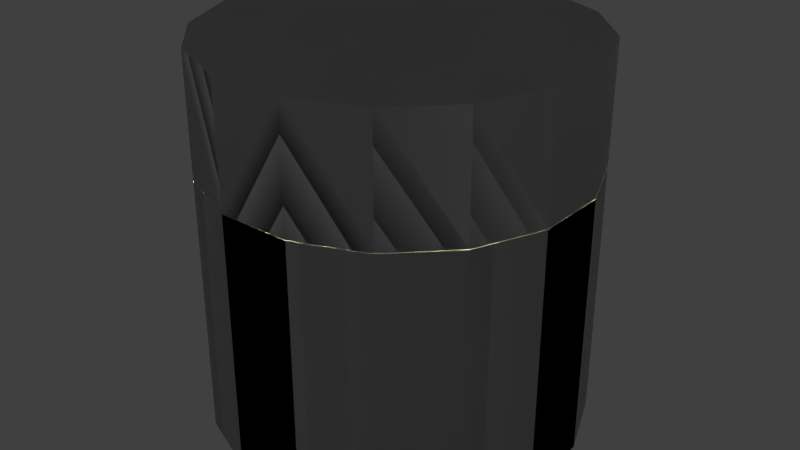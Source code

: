 # Source: Caixa.blend  (saved by Blender 2.79.0; exported with 4.5.12 LTS)
import bpy
from mathutils import Matrix  # noqa: F401  (used for matrix-valued properties, if any)

bpy.ops.wm.read_factory_settings(use_empty=True)
scene = bpy.context.scene
scene.name = 'Scene'

# ---- collections
col_collection_1 = bpy.data.collections.new('Collection 1'); scene.collection.children.link(col_collection_1)

# ---- world
world_world = bpy.data.worlds.new('World'); scene.world = world_world
world_world.color = (0.05088, 0.05088, 0.05088)
world_world.use_sun_shadow = False
world_world.sun_shadow_jitter_overblur = 0.0
world_world.cycles.sampling_method = 'MANUAL'

# ---- lights
light_point = bpy.data.lights.new('Point', 'POINT')
light_point.color = (0.8789, 1.0, 0.4984)
light_point.transmission_factor = 0.0
light_point.energy = 700.0
light_point.shadow_buffer_clip_start = 0.5
light_point.shadow_soft_size = 0.1
light_point.shadow_maximum_resolution = 0.006
light_point.use_absolute_resolution = True

# ---- meshes
me_cylinder_004 = bpy.data.meshes.new('Cylinder.004')
me_cylinder_004.from_pydata([(0.1951, 0.9808, -0.6939), (0.1951, 0.9808, 0.6939), (0.5556, 0.8315, -0.6939), (0.5556, 0.8315, 0.6939), (0.8315, 0.5556, -0.6939), (0.8315, 0.5556, 0.6939), (0.9808, 0.1951, -0.6939), (0.9808, 0.1951, 0.6939), (0.9808, -0.1951, -0.6939), (0.9808, -0.1951, 0.6939), (0.8315, -0.5556, -0.6939), (0.8315, -0.5556, 0.6939), (0.5556, -0.8315, -0.6939), (0.5556, -0.8315, 0.6939), (0.1951, -0.9808, -0.6939), (0.1951, -0.9808, 0.6939), (-0.1951, -0.9808, -0.6939), (-0.1951, -0.9808, 0.6939), (-0.5556, -0.8315, -0.6939), (-0.5556, -0.8315, 0.6939), (-0.8315, -0.5556, -0.6939), (-0.8315, -0.5556, 0.6939), (-0.9808, -0.1951, -0.6939), (-0.9808, -0.1951, 0.6939), (-0.9808, 0.1951, -0.6939), (-0.9808, 0.1951, 0.6939), (-0.8315, 0.5556, -0.6939), (-0.8315, 0.5556, 0.6939), (-0.5556, 0.8315, -0.6939), (-0.5556, 0.8315, 0.6939), (-0.1951, 0.9808, -0.6939), (-0.1951, 0.9808, 0.6939), (0.1951, 0.9808, -0.6939), (0.1951, 0.9808, 0.6939), (0.5556, 0.8315, -0.6939), (0.5556, 0.8315, 0.6939), (0.8315, 0.5556, -0.6939), (0.8315, 0.5556, 0.6939), (0.9808, 0.1951, -0.6939), (0.9808, 0.1951, 0.6939), (0.9808, -0.1951, -0.6939), (0.9808, -0.1951, 0.6939), (0.8315, -0.5556, -0.6939), (0.8315, -0.5556, 0.6939), (0.5556, -0.8315, -0.6939), (0.5556, -0.8315, 0.6939), (0.1951, -0.9808, -0.6939), (0.1951, -0.9808, 0.6939), (-0.1951, -0.9808, -0.6939), (-0.1951, -0.9808, 0.6939), (-0.5556, -0.8315, -0.6939), (-0.5556, -0.8315, 0.6939), (-0.8315, -0.5556, -0.6939), (-0.8315, -0.5556, 0.6939), (-0.9808, -0.1951, -0.6939), (-0.9808, -0.1951, 0.6939), (-0.9808, 0.1951, -0.6939), (-0.9808, 0.1951, 0.6939), (-0.8315, 0.5556, -0.6939), (-0.8315, 0.5556, 0.6939), (-0.5556, 0.8315, -0.6939), (-0.5556, 0.8315, 0.6939), (-0.1951, 0.9808, -0.6939), (-0.1951, 0.9808, 0.6939), (0.1435, 0.7217, -0.384), (0.1435, 0.7217, 0.6371), (0.4088, 0.6118, -0.384), (0.4088, 0.6118, 0.6371), (0.6118, 0.4088, -0.384), (0.6118, 0.4088, 0.6371), (0.7217, 0.1435, -0.384), (0.7217, 0.1435, 0.6371), (0.7217, -0.1435, -0.384), (0.7217, -0.1435, 0.6371), (0.6118, -0.4088, -0.384), (0.6118, -0.4088, 0.6371), (0.4088, -0.6118, -0.384), (0.4088, -0.6118, 0.6371), (0.1435, -0.7217, -0.384), (0.1435, -0.7217, 0.6371), (-0.1435, -0.7217, -0.384), (-0.1435, -0.7217, 0.6371), (-0.4088, -0.6118, -0.384), (-0.4088, -0.6118, 0.6371), (-0.6118, -0.4088, -0.384), (-0.6118, -0.4088, 0.6371), (-0.7217, -0.1435, -0.384), (-0.7217, -0.1435, 0.6371), (-0.7217, 0.1435, -0.384), (-0.7217, 0.1435, 0.6371), (-0.6118, 0.4088, -0.384), (-0.6118, 0.4088, 0.6371), (-0.4088, 0.6118, -0.384), (-0.4088, 0.6118, 0.6371), (-0.1435, 0.7217, -0.384), (-0.1435, 0.7217, 0.6371)], [], [(28, 30, 0, 2, 4, 6, 8, 10, 12, 14, 16, 18, 20, 22, 24, 26), (0, 1, 3, 2), (2, 3, 5, 4), (4, 5, 7, 6), (6, 7, 9, 8), (8, 9, 11, 10), (10, 11, 13, 12), (12, 13, 15, 14), (14, 15, 17, 16), (0, 30, 31, 1), (16, 17, 19, 18), (18, 19, 21, 20), (23, 22, 20, 21), (25, 24, 22, 23), (27, 26, 24, 25), (29, 28, 26, 27), (31, 30, 28, 29), (60, 62, 32, 34, 36, 38, 40, 42, 44, 46, 48, 50, 52, 54, 56, 58), (32, 33, 35, 34), (34, 35, 37, 36), (36, 37, 39, 38), (38, 39, 41, 40), (40, 41, 43, 42), (42, 43, 45, 44), (44, 45, 47, 46), (46, 47, 49, 48), (32, 62, 63, 33), (48, 49, 51, 50), (50, 51, 53, 52), (55, 54, 52, 53), (57, 56, 54, 55), (59, 58, 56, 57), (61, 60, 58, 59), (63, 62, 60, 61), (92, 90, 88, 86, 84, 82, 80, 78, 76, 74, 72, 70, 68, 66, 64, 94), (64, 66, 67, 65), (66, 68, 69, 67), (68, 70, 71, 69), (70, 72, 73, 71), (72, 74, 75, 73), (74, 76, 77, 75), (76, 78, 79, 77), (78, 80, 81, 79), (64, 65, 95, 94), (80, 82, 83, 81), (82, 84, 85, 83), (87, 85, 84, 86), (89, 87, 86, 88), (91, 89, 88, 90), (93, 91, 90, 92), (95, 93, 92, 94), (63, 61, 93, 95, 65, 67, 69, 71, 73, 75, 77, 79, 47, 45, 43, 41, 39, 37, 35, 33), (61, 59, 57, 55, 53, 51, 49, 47, 79, 81, 83, 85, 87, 89, 91, 93)])
me_cylinder_004.materials.append(None)
me_cylinder_004.use_remesh_preserve_volume = False
me_cylinder_004.use_remesh_preserve_attributes = False
me_cylinder_004.use_mirror_vertex_groups = False
me_cylinder_004.update()
me_cylinder_002 = bpy.data.meshes.new('Cylinder.002')
me_cylinder_002.from_pydata([(0.1951, 0.9808, -0.6939), (0.1951, 0.9808, 0.6939), (0.5556, 0.8315, -0.6939), (0.5556, 0.8315, 0.6939), (0.8315, 0.5556, -0.6939), (0.8315, 0.5556, 0.6939), (0.9808, 0.1951, -0.6939), (0.9808, 0.1951, 0.6939), (0.9808, -0.1951, -0.6939), (0.9808, -0.1951, 0.6939), (0.8315, -0.5556, -0.6939), (0.8315, -0.5556, 0.6939), (0.5556, -0.8315, -0.6939), (0.5556, -0.8315, 0.6939), (0.1951, -0.9808, -0.6939), (0.1951, -0.9808, 0.6939), (-0.1951, -0.9808, -0.6939), (-0.1951, -0.9808, 0.6939), (-0.5556, -0.8315, -0.6939), (-0.5556, -0.8315, 0.6939), (-0.8315, -0.5556, -0.6939), (-0.8315, -0.5556, 0.6939), (-0.9808, -0.1951, -0.6939), (-0.9808, -0.1951, 0.6939), (-0.9808, 0.1951, -0.6939), (-0.9808, 0.1951, 0.6939), (-0.8315, 0.5556, -0.6939), (-0.8315, 0.5556, 0.6939), (-0.5556, 0.8315, -0.6939), (-0.5556, 0.8315, 0.6939), (-0.1951, 0.9808, -0.6939), (-0.1951, 0.9808, 0.6939), (0.1951, 0.9808, -0.6939), (0.1951, 0.9808, 0.6939), (0.5556, 0.8315, -0.6939), (0.5556, 0.8315, 0.6939), (0.8315, 0.5556, -0.6939), (0.8315, 0.5556, 0.6939), (0.9808, 0.1951, -0.6939), (0.9808, 0.1951, 0.6939), (0.9808, -0.1951, -0.6939), (0.9808, -0.1951, 0.6939), (0.8315, -0.5556, -0.6939), (0.8315, -0.5556, 0.6939), (0.5556, -0.8315, -0.6939), (0.5556, -0.8315, 0.6939), (0.1951, -0.9808, -0.6939), (0.1951, -0.9808, 0.6939), (-0.1951, -0.9808, -0.6939), (-0.1951, -0.9808, 0.6939), (-0.5556, -0.8315, -0.6939), (-0.5556, -0.8315, 0.6939), (-0.8315, -0.5556, -0.6939), (-0.8315, -0.5556, 0.6939), (-0.9808, -0.1951, -0.6939), (-0.9808, -0.1951, 0.6939), (-0.9808, 0.1951, -0.6939), (-0.9808, 0.1951, 0.6939), (-0.8315, 0.5556, -0.6939), (-0.8315, 0.5556, 0.6939), (-0.5556, 0.8315, -0.6939), (-0.5556, 0.8315, 0.6939), (-0.1951, 0.9808, -0.6939), (-0.1951, 0.9808, 0.6939), (0.1435, 0.7217, -0.384), (0.1435, 0.7217, 0.6371), (0.4088, 0.6118, -0.384), (0.4088, 0.6118, 0.6371), (0.6118, 0.4088, -0.384), (0.6118, 0.4088, 0.6371), (0.7217, 0.1435, -0.384), (0.7217, 0.1435, 0.6371), (0.7217, -0.1435, -0.384), (0.7217, -0.1435, 0.6371), (0.6118, -0.4088, -0.384), (0.6118, -0.4088, 0.6371), (0.4088, -0.6118, -0.384), (0.4088, -0.6118, 0.6371), (0.1435, -0.7217, -0.384), (0.1435, -0.7217, 0.6371), (-0.1435, -0.7217, -0.384), (-0.1435, -0.7217, 0.6371), (-0.4088, -0.6118, -0.384), (-0.4088, -0.6118, 0.6371), (-0.6118, -0.4088, -0.384), (-0.6118, -0.4088, 0.6371), (-0.7217, -0.1435, -0.384), (-0.7217, -0.1435, 0.6371), (-0.7217, 0.1435, -0.384), (-0.7217, 0.1435, 0.6371), (-0.6118, 0.4088, -0.384), (-0.6118, 0.4088, 0.6371), (-0.4088, 0.6118, -0.384), (-0.4088, 0.6118, 0.6371), (-0.1435, 0.7217, -0.384), (-0.1435, 0.7217, 0.6371)], [], [(28, 30, 0, 2, 4, 6, 8, 10, 12, 14, 16, 18, 20, 22, 24, 26), (0, 1, 3, 2), (2, 3, 5, 4), (4, 5, 7, 6), (6, 7, 9, 8), (8, 9, 11, 10), (10, 11, 13, 12), (12, 13, 15, 14), (14, 15, 17, 16), (0, 30, 31, 1), (16, 17, 19, 18), (18, 19, 21, 20), (23, 22, 20, 21), (25, 24, 22, 23), (27, 26, 24, 25), (29, 28, 26, 27), (31, 30, 28, 29), (60, 62, 32, 34, 36, 38, 40, 42, 44, 46, 48, 50, 52, 54, 56, 58), (32, 33, 35, 34), (34, 35, 37, 36), (36, 37, 39, 38), (38, 39, 41, 40), (40, 41, 43, 42), (42, 43, 45, 44), (44, 45, 47, 46), (46, 47, 49, 48), (32, 62, 63, 33), (48, 49, 51, 50), (50, 51, 53, 52), (55, 54, 52, 53), (57, 56, 54, 55), (59, 58, 56, 57), (61, 60, 58, 59), (63, 62, 60, 61), (92, 90, 88, 86, 84, 82, 80, 78, 76, 74, 72, 70, 68, 66, 64, 94), (64, 66, 67, 65), (66, 68, 69, 67), (68, 70, 71, 69), (70, 72, 73, 71), (72, 74, 75, 73), (74, 76, 77, 75), (76, 78, 79, 77), (78, 80, 81, 79), (64, 65, 95, 94), (80, 82, 83, 81), (82, 84, 85, 83), (87, 85, 84, 86), (89, 87, 86, 88), (91, 89, 88, 90), (93, 91, 90, 92), (95, 93, 92, 94), (63, 61, 93, 95, 65, 67, 69, 71, 73, 75, 77, 79, 47, 45, 43, 41, 39, 37, 35, 33), (61, 59, 57, 55, 53, 51, 49, 47, 79, 81, 83, 85, 87, 89, 91, 93)])
me_cylinder_002.materials.append(None)
me_cylinder_002.use_remesh_preserve_volume = False
me_cylinder_002.use_remesh_preserve_attributes = False
me_cylinder_002.use_mirror_vertex_groups = False
me_cylinder_002.update()

# ---- objects
ob_caixa = bpy.data.objects.new('Caixa', None)
ob_cima = bpy.data.objects.new('Cima', me_cylinder_004)
ob_point = bpy.data.objects.new('Point', light_point)
ob_baixo = bpy.data.objects.new('Baixo', me_cylinder_002)

# ---- transforms, parenting, visibility, modifiers, constraints
ob_caixa.location = (0.0, 0.0, 0.0)
ob_caixa.empty_image_offset = (0.0, 0.0)
ob_caixa.lineart.crease_threshold = 0.0
ob_cima.parent = ob_caixa
ob_cima.location = (3.704e-14, -9.175e-15, 1.015)
ob_cima.rotation_euler = (4.046e-14, 3.142, -3.142)
ob_cima.scale = (1.0, 1.0, 0.4567)
ob_cima.lineart.crease_threshold = 0.0
ob_point.parent = ob_cima
ob_point.matrix_parent_inverse = Matrix(((1.0, 0.007451, 8.027e-07, -1.911e-06), (0.007451, -1.0, -4.861e-16, 1.147e-15), (1.757e-06, 1.309e-08, -2.189, 5.214), (0.0, 0.0, 0.0, 1.0)))
ob_point.location = (6.201e-14, -2.977e-28, 1.636)
ob_point.lineart.crease_threshold = 0.0
ob_baixo.parent = ob_caixa
ob_baixo.location = (0.0, 0.0, 0.0)
ob_baixo.lineart.crease_threshold = 0.0

# ---- collection membership
col_collection_1.objects.link(ob_caixa)
col_collection_1.objects.link(ob_cima)
col_collection_1.objects.link(ob_point)
col_collection_1.objects.link(ob_baixo)

# ---- scene / render settings (as saved in the file)
scene.frame_start = 0; scene.frame_end = 140; scene.frame_set(103)
scene.render.engine = 'BLENDER_EEVEE_NEXT'
scene.render.resolution_percentage = 50
scene.render.dither_intensity = 0.0
scene.cycles.use_denoising = False
scene.cycles.samples = 128
scene.cycles.sampling_pattern = 'TABULATED_SOBOL'
scene.cycles.use_adaptive_sampling = False
scene.cycles.use_light_tree = False
scene.cycles.blur_glossy = 0.0
scene.cycles.sample_clamp_indirect = 0.0
scene.view_settings.view_transform = 'Standard'
bpy.context.view_layer.update()

# ---- added for rendering (the .blend has no active camera): camera
cam_auto = bpy.data.cameras.new('AutoCamera')
cam_auto.lens = 50.0
cam_auto.sensor_width = 36.0
cam_auto.clip_end = 1000.0
ob_auto_camera = bpy.data.objects.new('AutoCamera', cam_auto)
scene.collection.objects.link(ob_auto_camera)
ob_auto_camera.location = (3.17865, -3.81438, 2.86195)
ob_auto_camera.rotation_euler = (1.09748, -7.21219e-08, 0.694738)
scene.camera = ob_auto_camera
bpy.context.view_layer.update()
